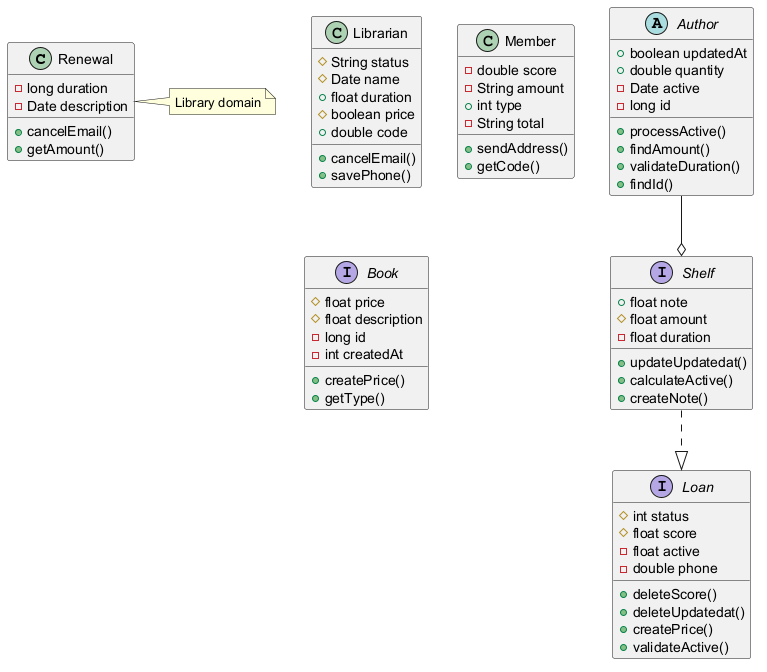

The diagram above was rendered by PlantUML. Its source (embedded in the PNG):
@startuml

class Renewal {
  -long duration
  -Date description
  +cancelEmail()
  +getAmount()
}
interface Loan {
  #int status
  #float score
  -float active
  -double phone
  +deleteScore()
  +deleteUpdatedat()
  +createPrice()
  +validateActive()
}
class Librarian {
  #String status
  #Date name
  +float duration
  #boolean price
  +double code
  +cancelEmail()
  +savePhone()
}
interface Shelf {
  +float note
  #float amount
  -float duration
  +updateUpdatedat()
  +calculateActive()
  +createNote()
}
class Member {
  -double score
  -String amount
  +int type
  -String total
  +sendAddress()
  +getCode()
}
abstract class Author {
  +boolean updatedAt
  +double quantity
  -Date active
  -long id
  +processActive()
  +findAmount()
  +validateDuration()
  +findId()
}
interface Book {
  #float price
  #float description
  -long id
  -int createdAt
  +createPrice()
  +getType()
}
Shelf ..|> Loan
Author --o Shelf
note right of Renewal : Library domain
@enduml